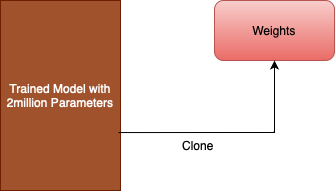

The diagram above was exported from draw.io. Its source (the exported page's mxGraphModel, read from the mxfile embedded in the PNG):
<mxGraphModel dx="1026" dy="692" grid="1" gridSize="10" guides="1" tooltips="1" connect="1" arrows="1" fold="1" page="1" pageScale="1" pageWidth="827" pageHeight="1169" math="0" shadow="0">
  <root>
    <mxCell id="0" />
    <mxCell id="1" parent="0" />
    <mxCell id="JeGGJwIFYW7c4_BqbBGx-1" value="Trained Model with 2million Parameters" style="rounded=0;whiteSpace=wrap;html=1;fillColor=#a0522d;fontColor=#ffffff;strokeColor=#6D1F00;" vertex="1" parent="1">
      <mxGeometry x="140" y="130" width="120" height="190" as="geometry" />
    </mxCell>
    <mxCell id="JeGGJwIFYW7c4_BqbBGx-3" value="Weights" style="rounded=1;whiteSpace=wrap;html=1;fillColor=#f8cecc;gradientColor=#ea6b66;strokeColor=#b85450;" vertex="1" parent="1">
      <mxGeometry x="354" y="130" width="120" height="60" as="geometry" />
    </mxCell>
    <mxCell id="JeGGJwIFYW7c4_BqbBGx-4" value="" style="endArrow=classic;html=1;rounded=0;exitX=0.983;exitY=0.695;exitDx=0;exitDy=0;exitPerimeter=0;entryX=0.5;entryY=1;entryDx=0;entryDy=0;" edge="1" parent="1" source="JeGGJwIFYW7c4_BqbBGx-1" target="JeGGJwIFYW7c4_BqbBGx-3">
      <mxGeometry width="50" height="50" relative="1" as="geometry">
        <mxPoint x="390" y="380" as="sourcePoint" />
        <mxPoint x="440" y="220" as="targetPoint" />
        <Array as="points">
          <mxPoint x="414" y="262" />
        </Array>
      </mxGeometry>
    </mxCell>
    <mxCell id="JeGGJwIFYW7c4_BqbBGx-5" value="Clone" style="text;html=1;strokeColor=none;fillColor=none;align=center;verticalAlign=middle;whiteSpace=wrap;rounded=0;" vertex="1" parent="1">
      <mxGeometry x="280" y="260" width="116" height="30" as="geometry" />
    </mxCell>
  </root>
</mxGraphModel>